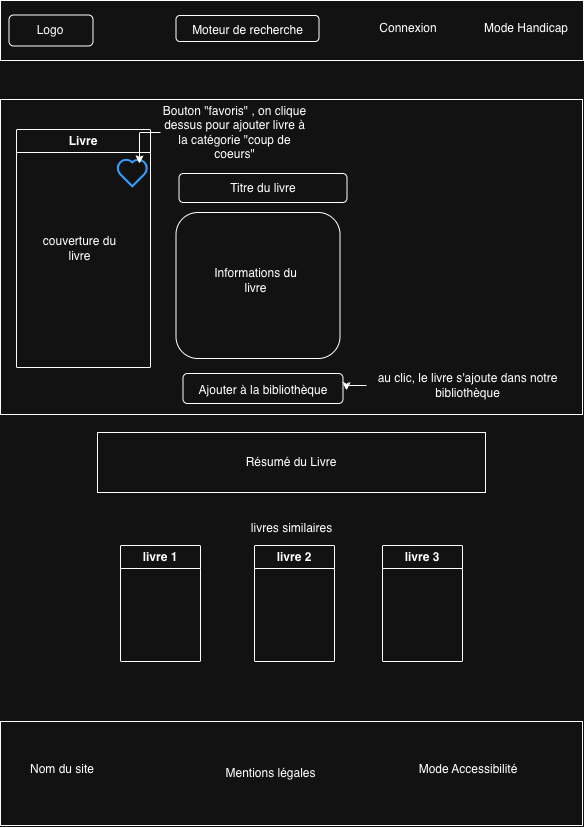

The diagram above was exported from draw.io. Its source (the exported page's mxGraphModel, read from the mxfile embedded in the PNG):
<mxGraphModel dx="1483" dy="840" grid="0" gridSize="10" guides="1" tooltips="1" connect="1" arrows="1" fold="1" page="1" pageScale="1" pageWidth="583" pageHeight="827" math="0" shadow="0">
  <root>
    <mxCell id="0" />
    <mxCell id="1" parent="0" />
    <mxCell id="msZdoCaos7ABRq_z217W-1" parent="1" style="rounded=0;whiteSpace=wrap;html=1;" value="" vertex="1">
      <mxGeometry height="60" width="583" as="geometry" />
    </mxCell>
    <mxCell id="msZdoCaos7ABRq_z217W-2" parent="1" style="rounded=1;whiteSpace=wrap;html=1;" value="" vertex="1">
      <mxGeometry height="31" width="84" x="8.5" y="14.5" as="geometry" />
    </mxCell>
    <mxCell id="msZdoCaos7ABRq_z217W-3" parent="1" style="text;html=1;whiteSpace=wrap;strokeColor=none;fillColor=none;align=center;verticalAlign=middle;rounded=0;" value="Connexion" vertex="1">
      <mxGeometry height="30" width="60" x="378" y="13" as="geometry" />
    </mxCell>
    <mxCell id="msZdoCaos7ABRq_z217W-4" parent="1" style="text;html=1;whiteSpace=wrap;strokeColor=none;fillColor=none;align=center;verticalAlign=middle;rounded=0;" value="Mode Handicap" vertex="1">
      <mxGeometry height="30" width="92" x="480" y="13" as="geometry" />
    </mxCell>
    <mxCell id="msZdoCaos7ABRq_z217W-5" parent="1" style="rounded=1;whiteSpace=wrap;html=1;" value="" vertex="1">
      <mxGeometry height="26" width="143" x="175.5" y="15" as="geometry" />
    </mxCell>
    <mxCell id="msZdoCaos7ABRq_z217W-6" parent="1" style="text;html=1;whiteSpace=wrap;strokeColor=none;fillColor=none;align=center;verticalAlign=middle;rounded=0;" value="Logo" vertex="1">
      <mxGeometry height="30" width="60" x="20.5" y="15" as="geometry" />
    </mxCell>
    <mxCell id="msZdoCaos7ABRq_z217W-7" parent="1" style="text;html=1;whiteSpace=wrap;strokeColor=none;fillColor=none;align=center;verticalAlign=middle;rounded=0;" value="Moteur de recherche" vertex="1">
      <mxGeometry height="30" width="137" x="178.5" y="15" as="geometry" />
    </mxCell>
    <mxCell id="msZdoCaos7ABRq_z217W-11" parent="1" style="rounded=0;whiteSpace=wrap;html=1;" value="Résumé du Livre" vertex="1">
      <mxGeometry height="60" width="388" x="97" y="432" as="geometry" />
    </mxCell>
    <mxCell id="msZdoCaos7ABRq_z217W-12" parent="1" style="rounded=0;whiteSpace=wrap;html=1;" value="" vertex="1">
      <mxGeometry height="104" width="582" y="721" as="geometry" />
    </mxCell>
    <mxCell id="msZdoCaos7ABRq_z217W-13" parent="1" style="text;html=1;whiteSpace=wrap;strokeColor=none;fillColor=none;align=center;verticalAlign=middle;rounded=0;" value="Nom du site" vertex="1">
      <mxGeometry height="30" width="116" x="4" y="754" as="geometry" />
    </mxCell>
    <mxCell id="msZdoCaos7ABRq_z217W-14" parent="1" style="text;html=1;whiteSpace=wrap;strokeColor=none;fillColor=none;align=center;verticalAlign=middle;rounded=0;" value="Mentions légales" vertex="1">
      <mxGeometry height="30" width="137" x="202" y="758" as="geometry" />
    </mxCell>
    <mxCell id="msZdoCaos7ABRq_z217W-15" parent="1" style="text;html=1;whiteSpace=wrap;strokeColor=none;fillColor=none;align=center;verticalAlign=middle;rounded=0;" value="Mode Accessibilité" vertex="1">
      <mxGeometry height="30" width="148" x="393.5" y="754" as="geometry" />
    </mxCell>
    <mxCell id="msZdoCaos7ABRq_z217W-16" parent="1" style="rounded=0;whiteSpace=wrap;html=1;" value="" vertex="1">
      <mxGeometry height="315" width="582" y="99" as="geometry" />
    </mxCell>
    <mxCell id="msZdoCaos7ABRq_z217W-17" parent="1" style="swimlane;whiteSpace=wrap;html=1;" value="Livre" vertex="1">
      <mxGeometry height="238" width="134" x="16" y="129" as="geometry" />
    </mxCell>
    <mxCell id="msZdoCaos7ABRq_z217W-18" parent="msZdoCaos7ABRq_z217W-17" style="text;html=1;whiteSpace=wrap;strokeColor=none;fillColor=none;align=center;verticalAlign=middle;rounded=0;" value="couverture du livre" vertex="1">
      <mxGeometry height="30" width="97" x="15" y="104" as="geometry" />
    </mxCell>
    <mxCell id="msZdoCaos7ABRq_z217W-19" parent="1" style="rounded=1;whiteSpace=wrap;html=1;" value="" vertex="1">
      <mxGeometry height="29" width="168" x="178.5" y="173" as="geometry" />
    </mxCell>
    <mxCell id="msZdoCaos7ABRq_z217W-20" parent="1" style="text;html=1;whiteSpace=wrap;strokeColor=none;fillColor=none;align=center;verticalAlign=middle;rounded=0;" value="Titre du livre" vertex="1">
      <mxGeometry height="30" width="162" x="181.5" y="173" as="geometry" />
    </mxCell>
    <mxCell id="msZdoCaos7ABRq_z217W-21" parent="1" style="rounded=1;whiteSpace=wrap;html=1;" value="" vertex="1">
      <mxGeometry height="146" width="164" x="175.5" y="212" as="geometry" />
    </mxCell>
    <mxCell id="msZdoCaos7ABRq_z217W-22" parent="1" style="text;html=1;whiteSpace=wrap;strokeColor=none;fillColor=none;align=center;verticalAlign=middle;rounded=0;" value="Informations du livre" vertex="1">
      <mxGeometry height="30" width="107" x="202" y="265" as="geometry" />
    </mxCell>
    <mxCell id="msZdoCaos7ABRq_z217W-23" parent="1" style="html=1;verticalLabelPosition=bottom;align=center;labelBackgroundColor=#ffffff;verticalAlign=top;strokeWidth=2;strokeColor=#0080F0;shadow=0;dashed=0;shape=mxgraph.ios7.icons.heart;" value="" vertex="1">
      <mxGeometry height="27.3" width="30.599999999999998" x="117" y="159.00000000000006" as="geometry" />
    </mxCell>
    <mxCell id="msZdoCaos7ABRq_z217W-24" parent="1" style="rounded=1;whiteSpace=wrap;html=1;" value="" vertex="1">
      <mxGeometry height="30" width="160" x="182.5" y="373" as="geometry" />
    </mxCell>
    <mxCell id="msZdoCaos7ABRq_z217W-25" parent="1" style="text;html=1;whiteSpace=wrap;strokeColor=none;fillColor=none;align=center;verticalAlign=middle;rounded=0;" value="Ajouter à la bibliothèque" vertex="1">
      <mxGeometry height="30" width="186" x="169.5" y="375" as="geometry" />
    </mxCell>
    <mxCell id="msZdoCaos7ABRq_z217W-26" parent="1" style="text;html=1;whiteSpace=wrap;strokeColor=none;fillColor=none;align=center;verticalAlign=middle;rounded=0;" value="Bouton &quot;favoris&quot; , on clique dessus pour ajouter livre à la catégorie &quot;coup de coeurs&quot;" vertex="1">
      <mxGeometry height="30" width="149" x="160" y="117" as="geometry" />
    </mxCell>
    <mxCell id="msZdoCaos7ABRq_z217W-27" edge="1" parent="1" source="msZdoCaos7ABRq_z217W-26" style="edgeStyle=orthogonalEdgeStyle;rounded=0;orthogonalLoop=1;jettySize=auto;html=1;exitX=0;exitY=0.5;exitDx=0;exitDy=0;entryX=0.719;entryY=0.158;entryDx=0;entryDy=0;entryPerimeter=0;" target="msZdoCaos7ABRq_z217W-23">
      <mxGeometry relative="1" as="geometry" />
    </mxCell>
    <mxCell id="msZdoCaos7ABRq_z217W-28" edge="1" parent="1" source="msZdoCaos7ABRq_z217W-29" style="edgeStyle=orthogonalEdgeStyle;rounded=0;orthogonalLoop=1;jettySize=auto;html=1;exitX=0;exitY=0.5;exitDx=0;exitDy=0;" target="msZdoCaos7ABRq_z217W-25">
      <mxGeometry relative="1" as="geometry" />
    </mxCell>
    <mxCell id="msZdoCaos7ABRq_z217W-29" parent="1" style="text;html=1;whiteSpace=wrap;strokeColor=none;fillColor=none;align=center;verticalAlign=middle;rounded=0;" value="au clic, le livre s'ajoute dans notre bibliothèque" vertex="1">
      <mxGeometry height="30" width="203" x="366" y="370" as="geometry" />
    </mxCell>
    <mxCell id="msZdoCaos7ABRq_z217W-30" parent="1" style="text;html=1;whiteSpace=wrap;strokeColor=none;fillColor=none;align=center;verticalAlign=middle;rounded=0;" value="livres similaires" vertex="1">
      <mxGeometry height="30" width="111" x="235.5" y="513" as="geometry" />
    </mxCell>
    <mxCell id="msZdoCaos7ABRq_z217W-31" parent="1" style="swimlane;whiteSpace=wrap;html=1;" value="livre 1" vertex="1">
      <mxGeometry height="116" width="80" x="120" y="545" as="geometry" />
    </mxCell>
    <mxCell id="msZdoCaos7ABRq_z217W-32" parent="1" style="swimlane;whiteSpace=wrap;html=1;" value="livre 2" vertex="1">
      <mxGeometry height="116" width="80" x="254" y="545" as="geometry" />
    </mxCell>
    <mxCell id="msZdoCaos7ABRq_z217W-33" parent="1" style="swimlane;whiteSpace=wrap;html=1;" value="livre 3" vertex="1">
      <mxGeometry height="116" width="80" x="382" y="545" as="geometry" />
    </mxCell>
  </root>
</mxGraphModel>